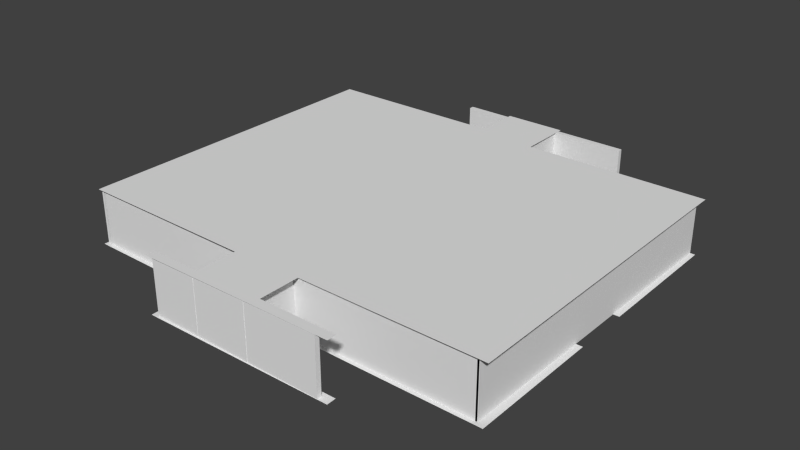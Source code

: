 # Source: 1-2.blend  (saved by Blender 2.76.0; exported with 4.5.12 LTS)
import bpy
from mathutils import Matrix  # noqa: F401  (used for matrix-valued properties, if any)

bpy.ops.wm.read_factory_settings(use_empty=True)
scene = bpy.context.scene
scene.name = 'Scene'

# ---- collections
col_collection_1 = bpy.data.collections.new('Collection 1'); scene.collection.children.link(col_collection_1)

# ---- world
world_world = bpy.data.worlds.new('World'); scene.world = world_world
world_world.color = (0.05088, 0.05088, 0.05088)
world_world.use_sun_shadow = False
world_world.sun_shadow_jitter_overblur = 0.0
world_world.cycles.sampling_method = 'MANUAL'
world_world.cycles.sample_map_resolution = 256

# ---- meshes
me_cube_017 = bpy.data.meshes.new('Cube.017')
me_cube_017.from_pydata([(-2.341, -4.487, -1.0), (-2.341, -4.487, -0.292), (-2.341, 0.2186, -1.0), (-2.341, 0.2186, -0.292), (1.0, -4.487, -1.0), (1.0, -4.487, -0.292), (1.0, 0.2186, -1.0), (1.0, 0.2186, -0.292)], [], [(1, 3, 2, 0), (3, 7, 6, 2), (7, 5, 4, 6), (5, 1, 0, 4), (0, 2, 6, 4), (5, 7, 3, 1)])
_uv = me_cube_017.uv_layers.new(name='UVMap')
_uv.uv.foreach_set('vector', [-2.834, -0.8086, 6.339, -0.8086, 6.339, 1.809, -2.834, 1.809, -2.834, -0.8086, 6.339, -0.8086, 6.339, 1.809, -2.834, 1.809, -2.834, -0.8086, 6.339, -0.8086, 6.339, 1.809, -2.834, 1.809, -2.834, -0.8086, 6.339, -0.8086, 6.339, 1.809, -2.834, 1.809, -2.834, -0.8086, 6.339, -0.8086, 6.339, 1.809, -2.834, 1.809, -2.834, -0.8086, 6.339, -0.8086, 6.339, 1.809, -2.834, 1.809])
me_cube_017.use_remesh_preserve_volume = False
me_cube_017.use_remesh_preserve_attributes = False
me_cube_017.use_mirror_vertex_groups = False
me_cube_017.update()
me_cube_002 = bpy.data.meshes.new('Cube.002')
me_cube_002.from_pydata([(-3.583, -14.54, -1.0), (-3.583, -14.54, 5.41), (-3.583, -8.358, -1.0), (-3.583, -8.358, 5.41), (-3.327, -14.54, -1.0), (-3.327, -14.54, 5.41), (-3.327, -8.358, -1.0), (-3.327, -8.358, 5.41)], [], [(1, 3, 2, 0), (3, 7, 6, 2), (7, 5, 4, 6), (5, 1, 0, 4), (0, 2, 6, 4), (5, 7, 3, 1)])
_uv = me_cube_002.uv_layers.new(name='UVMap')
_uv.uv.foreach_set('vector', [-0.9192, -0.9192, 1.919, -0.9192, 1.919, 1.919, -0.9192, 1.919, -0.9192, -0.9192, 1.919, -0.9192, 1.919, 1.919, -0.9192, 1.919, -0.9192, -0.9192, 1.919, -0.9192, 1.919, 1.919, -0.9192, 1.919, -0.9192, -0.9192, 1.919, -0.9192, 1.919, 1.919, -0.9192, 1.919, -0.9192, -0.9192, 1.919, -0.9192, 1.919, 1.919, -0.9192, 1.919, -0.9192, -0.9192, 1.919, -0.9192, 1.919, 1.919, -0.9192, 1.919])
me_cube_002.use_remesh_preserve_volume = False
me_cube_002.use_remesh_preserve_attributes = False
me_cube_002.use_mirror_vertex_groups = False
me_cube_002.update()
me_plane = bpy.data.meshes.new('Plane')
me_plane.from_pydata([(-0.5151, -0.943, 7.541e-08), (0.6784, -0.9247, 6.86e-08), (-1.324, 1.377, 0.0), (-1.319, -0.6795, 0.0), (-0.5137, -0.9953, 0.0), (1.312, -0.6817, 0.0), (-0.5217, -0.6878, 4.435e-07), (0.6804, -0.9823, 0.0), (-0.2131, -0.6915, -2.569e-07), (-0.212, -0.9393, -1.073e-07), (0.6699, -0.68, 3.601e-07), (1.297, 1.332, 0.0), (0.1664, 1.667, 0.0), (0.2053, -0.6772, -3.722e-07), (0.2079, -0.9258, -1.781e-07), (-0.2113, 1.666, 0.0), (0.1694, 1.332, -1.426e-07), (-0.2019, 1.384, -3.72e-07), (-1.322, 0.4489, 0.0), (-1.321, 0.134, 0.0), (1.306, 0.1407, 0.0), (1.303, 0.4931, 0.0)], [], [(18, 21, 11, 16, 12, 15, 17, 2), (4, 7, 1, 14, 13, 10, 5, 20, 19, 3, 6, 8, 9, 0)])
_uv = me_plane.uv_layers.new(name='UVMap')
_uv.uv.foreach_set('vector', [-13.42, 1.841, 14.23, 2.307, 14.16, 11.15, 2.284, 11.15, 2.253, 14.67, -1.726, 14.66, -1.627, 11.69, -13.45, 11.62, -4.911, -13.37, 7.667, -13.23, 7.646, -12.63, 2.69, -12.64, 2.663, -10.02, 7.557, -10.05, 14.32, -10.07, 14.26, -1.405, -13.41, -1.475, -13.39, -10.04, -4.996, -10.13, -1.745, -10.17, -1.733, -12.78, -4.926, -12.82])
me_plane.use_remesh_preserve_volume = False
me_plane.use_remesh_preserve_attributes = False
me_plane.use_mirror_vertex_groups = False
me_plane.update()
me_cube_003 = bpy.data.meshes.new('Cube.003')
me_cube_003.from_pydata([(-3.583, -14.54, -1.0), (-3.583, -14.54, 5.41), (-3.583, -8.358, -1.0), (-3.583, -8.358, 5.41), (-3.327, -14.54, -1.0), (-3.327, -14.54, 5.41), (-3.327, -8.358, -1.0), (-3.327, -8.358, 5.41)], [], [(1, 3, 2, 0), (3, 7, 6, 2), (7, 5, 4, 6), (5, 1, 0, 4), (0, 2, 6, 4), (5, 7, 3, 1)])
_uv = me_cube_003.uv_layers.new(name='UVMap')
_uv.uv.foreach_set('vector', [-0.9192, -0.9192, 1.919, -0.9192, 1.919, 1.919, -0.9192, 1.919, -0.9192, -0.9192, 1.919, -0.9192, 1.919, 1.919, -0.9192, 1.919, -0.9192, -0.9192, 1.919, -0.9192, 1.919, 1.919, -0.9192, 1.919, -0.9192, -0.9192, 1.919, -0.9192, 1.919, 1.919, -0.9192, 1.919, -0.9192, -0.9192, 1.919, -0.9192, 1.919, 1.919, -0.9192, 1.919, -0.9192, -0.9192, 1.919, -0.9192, 1.919, 1.919, -0.9192, 1.919])
me_cube_003.use_remesh_preserve_volume = False
me_cube_003.use_remesh_preserve_attributes = False
me_cube_003.use_mirror_vertex_groups = False
me_cube_003.update()
me_cube_004 = bpy.data.meshes.new('Cube.004')
me_cube_004.from_pydata([(-3.583, -14.54, -1.0), (-3.583, -14.54, 5.41), (-3.583, 22.74, -1.0), (-3.583, 22.74, 5.41), (-3.327, -14.54, -1.0), (-3.327, -14.54, 5.41), (-3.327, 22.74, -1.0), (-3.327, 22.74, 5.41)], [], [(1, 3, 2, 0), (3, 7, 6, 2), (7, 5, 4, 6), (5, 1, 0, 4), (0, 2, 6, 4), (5, 7, 3, 1)])
_uv = me_cube_004.uv_layers.new(name='UVMap')
_uv.uv.foreach_set('vector', [-3.357, -0.9647, 6.838, -0.9647, 6.838, 1.965, -3.357, 1.965, -3.357, -0.9647, 6.838, -0.9647, 6.838, 1.965, -3.357, 1.965, -3.357, -0.9647, 6.838, -0.9647, 6.838, 1.965, -3.357, 1.965, -3.357, -0.9647, 6.838, -0.9647, 6.838, 1.965, -3.357, 1.965, -3.357, -0.9647, 6.838, -0.9647, 6.838, 1.965, -3.357, 1.965, -3.357, -0.9647, 6.838, -0.9647, 6.838, 1.965, -3.357, 1.965])
me_cube_004.use_remesh_preserve_volume = False
me_cube_004.use_remesh_preserve_attributes = False
me_cube_004.use_mirror_vertex_groups = False
me_cube_004.update()
me_cube_007 = bpy.data.meshes.new('Cube.007')
me_cube_007.from_pydata([(-3.583, -14.54, -1.0), (-3.583, -14.54, 5.41), (-3.583, 22.74, -1.0), (-3.583, 22.74, 5.41), (-3.327, -14.54, -1.0), (-3.327, -14.54, 5.41), (-3.327, 22.74, -1.0), (-3.327, 22.74, 5.41)], [], [(1, 3, 2, 0), (3, 7, 6, 2), (7, 5, 4, 6), (5, 1, 0, 4), (0, 2, 6, 4), (5, 7, 3, 1)])
_uv = me_cube_007.uv_layers.new(name='UVMap')
_uv.uv.foreach_set('vector', [-3.357, -0.9647, 6.838, -0.9647, 6.838, 1.965, -3.357, 1.965, -3.357, -0.9647, 6.838, -0.9647, 6.838, 1.965, -3.357, 1.965, -3.357, -0.9647, 6.838, -0.9647, 6.838, 1.965, -3.357, 1.965, -3.357, -0.9647, 6.838, -0.9647, 6.838, 1.965, -3.357, 1.965, -3.357, -0.9647, 6.838, -0.9647, 6.838, 1.965, -3.357, 1.965, -3.357, -0.9647, 6.838, -0.9647, 6.838, 1.965, -3.357, 1.965])
me_cube_007.use_remesh_preserve_volume = False
me_cube_007.use_remesh_preserve_attributes = False
me_cube_007.use_mirror_vertex_groups = False
me_cube_007.update()
me_cube_008 = bpy.data.meshes.new('Cube.008')
me_cube_008.from_pydata([(-13.61, -14.54, -1.0), (-13.61, -14.54, 5.41), (-13.61, -14.0, -1.0), (-13.61, -14.0, 5.41), (6.901, -14.54, -1.0), (6.901, -14.54, 5.41), (6.901, -14.0, -1.0), (6.901, -14.0, 5.41)], [], [(1, 3, 2, 0), (3, 7, 6, 2), (7, 5, 4, 6), (5, 1, 0, 4), (0, 2, 6, 4), (5, 7, 3, 1)])
_uv = me_cube_008.uv_layers.new(name='UVMap')
_uv.uv.foreach_set('vector', [-3.357, -0.9647, 6.838, -0.9647, 6.838, 1.965, -3.357, 1.965, -3.357, -0.9647, 6.838, -0.9647, 6.838, 1.965, -3.357, 1.965, -3.357, -0.9647, 6.838, -0.9647, 6.838, 1.965, -3.357, 1.965, -3.357, -0.9647, 6.838, -0.9647, 6.838, 1.965, -3.357, 1.965, -3.357, -0.9647, 6.838, -0.9647, 6.838, 1.965, -3.357, 1.965, -3.357, -0.9647, 6.838, -0.9647, 6.838, 1.965, -3.357, 1.965])
me_cube_008.use_remesh_preserve_volume = False
me_cube_008.use_remesh_preserve_attributes = False
me_cube_008.use_mirror_vertex_groups = False
me_cube_008.update()
me_cube_009 = bpy.data.meshes.new('Cube.009')
me_cube_009.from_pydata([(-13.61, -14.54, -1.0), (-13.61, -14.54, 5.41), (-13.61, -14.0, -1.0), (-13.61, -14.0, 5.41), (6.901, -14.54, -1.0), (6.901, -14.54, 5.41), (6.901, -14.0, -1.0), (6.901, -14.0, 5.41)], [], [(1, 3, 2, 0), (3, 7, 6, 2), (7, 5, 4, 6), (5, 1, 0, 4), (0, 2, 6, 4), (5, 7, 3, 1)])
_uv = me_cube_009.uv_layers.new(name='UVMap')
_uv.uv.foreach_set('vector', [-3.357, -0.9647, 6.838, -0.9647, 6.838, 1.965, -3.357, 1.965, -3.357, -0.9647, 6.838, -0.9647, 6.838, 1.965, -3.357, 1.965, -3.357, -0.9647, 6.838, -0.9647, 6.838, 1.965, -3.357, 1.965, -3.357, -0.9647, 6.838, -0.9647, 6.838, 1.965, -3.357, 1.965, -3.357, -0.9647, 6.838, -0.9647, 6.838, 1.965, -3.357, 1.965, -3.357, -0.9647, 6.838, -0.9647, 6.838, 1.965, -3.357, 1.965])
me_cube_009.use_remesh_preserve_volume = False
me_cube_009.use_remesh_preserve_attributes = False
me_cube_009.use_mirror_vertex_groups = False
me_cube_009.update()
me_cube_010 = bpy.data.meshes.new('Cube.010')
me_cube_010.from_pydata([(-13.61, -14.54, -1.0), (-13.61, -14.54, 5.41), (-13.61, -14.0, -1.0), (-13.61, -14.0, 5.41), (6.901, -14.54, -1.0), (6.901, -14.54, 5.41), (6.901, -14.0, -1.0), (6.901, -14.0, 5.41)], [], [(1, 3, 2, 0), (3, 7, 6, 2), (7, 5, 4, 6), (5, 1, 0, 4), (0, 2, 6, 4), (5, 7, 3, 1)])
_uv = me_cube_010.uv_layers.new(name='UVMap')
_uv.uv.foreach_set('vector', [-3.357, -0.9647, 6.838, -0.9647, 6.838, 1.965, -3.357, 1.965, -3.357, -0.9647, 6.838, -0.9647, 6.838, 1.965, -3.357, 1.965, -3.357, -0.9647, 6.838, -0.9647, 6.838, 1.965, -3.357, 1.965, -3.357, -0.9647, 6.838, -0.9647, 6.838, 1.965, -3.357, 1.965, -3.357, -0.9647, 6.838, -0.9647, 6.838, 1.965, -3.357, 1.965, -3.357, -0.9647, 6.838, -0.9647, 6.838, 1.965, -3.357, 1.965])
me_cube_010.use_remesh_preserve_volume = False
me_cube_010.use_remesh_preserve_attributes = False
me_cube_010.use_mirror_vertex_groups = False
me_cube_010.update()
me_cube_011 = bpy.data.meshes.new('Cube.011')
me_cube_011.from_pydata([(-13.61, -14.54, -1.0), (-13.61, -14.54, 5.41), (-13.61, -14.0, -1.0), (-13.61, -14.0, 5.41), (6.901, -14.54, -1.0), (6.901, -14.54, 5.41), (6.901, -14.0, -1.0), (6.901, -14.0, 5.41)], [], [(1, 3, 2, 0), (3, 7, 6, 2), (7, 5, 4, 6), (5, 1, 0, 4), (0, 2, 6, 4), (5, 7, 3, 1)])
_uv = me_cube_011.uv_layers.new(name='UVMap')
_uv.uv.foreach_set('vector', [-3.357, -0.9647, 6.838, -0.9647, 6.838, 1.965, -3.357, 1.965, -3.357, -0.9647, 6.838, -0.9647, 6.838, 1.965, -3.357, 1.965, -3.357, -0.9647, 6.838, -0.9647, 6.838, 1.965, -3.357, 1.965, -3.357, -0.9647, 6.838, -0.9647, 6.838, 1.965, -3.357, 1.965, -3.357, -0.9647, 6.838, -0.9647, 6.838, 1.965, -3.357, 1.965, -3.357, -0.9647, 6.838, -0.9647, 6.838, 1.965, -3.357, 1.965])
me_cube_011.use_remesh_preserve_volume = False
me_cube_011.use_remesh_preserve_attributes = False
me_cube_011.use_mirror_vertex_groups = False
me_cube_011.update()
me_cube_012 = bpy.data.meshes.new('Cube.012')
me_cube_012.from_pydata([(-3.583, -14.54, -1.0), (-3.583, -14.54, 5.41), (-3.583, -8.358, -1.0), (-3.583, -8.358, 5.41), (-3.327, -14.54, -1.0), (-3.327, -14.54, 5.41), (-3.327, -8.358, -1.0), (-3.327, -8.358, 5.41)], [], [(1, 3, 2, 0), (3, 7, 6, 2), (7, 5, 4, 6), (5, 1, 0, 4), (0, 2, 6, 4), (5, 7, 3, 1)])
_uv = me_cube_012.uv_layers.new(name='UVMap')
_uv.uv.foreach_set('vector', [-0.9192, -0.9192, 1.919, -0.9192, 1.919, 1.919, -0.9192, 1.919, -0.9192, -0.9192, 1.919, -0.9192, 1.919, 1.919, -0.9192, 1.919, -0.9192, -0.9192, 1.919, -0.9192, 1.919, 1.919, -0.9192, 1.919, -0.9192, -0.9192, 1.919, -0.9192, 1.919, 1.919, -0.9192, 1.919, -0.9192, -0.9192, 1.919, -0.9192, 1.919, 1.919, -0.9192, 1.919, -0.9192, -0.9192, 1.919, -0.9192, 1.919, 1.919, -0.9192, 1.919])
me_cube_012.use_remesh_preserve_volume = False
me_cube_012.use_remesh_preserve_attributes = False
me_cube_012.use_mirror_vertex_groups = False
me_cube_012.update()
me_cube_013 = bpy.data.meshes.new('Cube.013')
me_cube_013.from_pydata([(-3.583, -14.54, -1.0), (-3.583, -14.54, 5.41), (-3.583, -8.358, -1.0), (-3.583, -8.358, 5.41), (-3.327, -14.54, -1.0), (-3.327, -14.54, 5.41), (-3.327, -8.358, -1.0), (-3.327, -8.358, 5.41)], [], [(1, 3, 2, 0), (3, 7, 6, 2), (7, 5, 4, 6), (5, 1, 0, 4), (0, 2, 6, 4), (5, 7, 3, 1)])
_uv = me_cube_013.uv_layers.new(name='UVMap')
_uv.uv.foreach_set('vector', [-0.9192, -0.9192, 1.919, -0.9192, 1.919, 1.919, -0.9192, 1.919, -0.9192, -0.9192, 1.919, -0.9192, 1.919, 1.919, -0.9192, 1.919, -0.9192, -0.9192, 1.919, -0.9192, 1.919, 1.919, -0.9192, 1.919, -0.9192, -0.9192, 1.919, -0.9192, 1.919, 1.919, -0.9192, 1.919, -0.9192, -0.9192, 1.919, -0.9192, 1.919, 1.919, -0.9192, 1.919, -0.9192, -0.9192, 1.919, -0.9192, 1.919, 1.919, -0.9192, 1.919])
me_cube_013.use_remesh_preserve_volume = False
me_cube_013.use_remesh_preserve_attributes = False
me_cube_013.use_mirror_vertex_groups = False
me_cube_013.update()
me_cube_014 = bpy.data.meshes.new('Cube.014')
me_cube_014.from_pydata([(-13.61, -14.54, -1.0), (-13.61, -14.54, 5.41), (-13.61, -14.0, -1.0), (-13.61, -14.0, 5.41), (6.901, -14.54, -1.0), (6.901, -14.54, 5.41), (6.901, -14.0, -1.0), (6.901, -14.0, 5.41)], [], [(1, 3, 2, 0), (3, 7, 6, 2), (7, 5, 4, 6), (5, 1, 0, 4), (0, 2, 6, 4), (5, 7, 3, 1)])
_uv = me_cube_014.uv_layers.new(name='UVMap')
_uv.uv.foreach_set('vector', [-3.357, -0.9647, 6.838, -0.9647, 6.838, 1.965, -3.357, 1.965, -3.357, -0.9647, 6.838, -0.9647, 6.838, 1.965, -3.357, 1.965, -3.357, -0.9647, 6.838, -0.9647, 6.838, 1.965, -3.357, 1.965, -3.357, -0.9647, 6.838, -0.9647, 6.838, 1.965, -3.357, 1.965, -3.357, -0.9647, 6.838, -0.9647, 6.838, 1.965, -3.357, 1.965, -3.357, -0.9647, 6.838, -0.9647, 6.838, 1.965, -3.357, 1.965])
me_cube_014.use_remesh_preserve_volume = False
me_cube_014.use_remesh_preserve_attributes = False
me_cube_014.use_mirror_vertex_groups = False
me_cube_014.update()
me_cube_015 = bpy.data.meshes.new('Cube.015')
me_cube_015.from_pydata([(-13.61, -14.54, -1.0), (-13.61, -14.54, 5.41), (-13.61, -14.0, -1.0), (-13.61, -14.0, 5.41), (6.901, -14.54, -1.0), (6.901, -14.54, 5.41), (6.901, -14.0, -1.0), (6.901, -14.0, 5.41)], [], [(1, 3, 2, 0), (3, 7, 6, 2), (7, 5, 4, 6), (5, 1, 0, 4), (0, 2, 6, 4), (5, 7, 3, 1)])
_uv = me_cube_015.uv_layers.new(name='UVMap')
_uv.uv.foreach_set('vector', [-3.357, -0.9647, 6.838, -0.9647, 6.838, 1.965, -3.357, 1.965, -3.357, -0.9647, 6.838, -0.9647, 6.838, 1.965, -3.357, 1.965, -3.357, -0.9647, 6.838, -0.9647, 6.838, 1.965, -3.357, 1.965, -3.357, -0.9647, 6.838, -0.9647, 6.838, 1.965, -3.357, 1.965, -3.357, -0.9647, 6.838, -0.9647, 6.838, 1.965, -3.357, 1.965, -3.357, -0.9647, 6.838, -0.9647, 6.838, 1.965, -3.357, 1.965])
me_cube_015.use_remesh_preserve_volume = False
me_cube_015.use_remesh_preserve_attributes = False
me_cube_015.use_mirror_vertex_groups = False
me_cube_015.update()
me_plane_001 = bpy.data.meshes.new('Plane.001')
me_plane_001.from_pydata([(-0.5151, -0.943, 7.541e-08), (0.6784, -0.9247, 6.86e-08), (-1.324, 1.377, 0.0), (-1.319, -0.6795, 0.0), (-0.5137, -0.9953, 0.0), (1.312, -0.6817, 0.0), (-0.5217, -0.6878, 4.435e-07), (0.6804, -0.9823, 0.0), (-0.2131, -0.6915, -2.569e-07), (-0.212, -0.9393, -1.073e-07), (0.6699, -0.68, 3.601e-07), (1.297, 1.332, 0.0), (0.1664, 1.667, 0.0), (0.2053, -0.6772, -3.722e-07), (0.2079, -0.9258, -1.781e-07), (-0.2113, 1.666, 0.0), (0.1694, 1.332, -1.426e-07), (-0.2019, 1.384, -3.72e-07)], [], [(4, 7, 1, 14, 13, 10, 5, 11, 16, 12, 15, 17, 2, 3, 6, 8, 9, 0)])
_uv = me_plane_001.uv_layers.new(name='UVMap')
_uv.uv.foreach_set('vector', [-4.911, -13.37, 7.667, -13.23, 7.646, -12.63, 2.69, -12.64, 2.663, -10.02, 7.557, -10.05, 14.32, -10.07, 14.16, 11.15, 2.284, 11.15, 2.253, 14.67, -1.726, 14.66, -1.627, 11.69, -13.45, 11.62, -13.39, -10.04, -4.996, -10.13, -1.745, -10.17, -1.733, -12.78, -4.926, -12.82])
me_plane_001.use_remesh_preserve_volume = False
me_plane_001.use_remesh_preserve_attributes = False
me_plane_001.use_mirror_vertex_groups = False
me_plane_001.update()
me_cube_006 = bpy.data.meshes.new('Cube.006')
me_cube_006.from_pydata([(-2.341, 1.284, -1.723), (-2.341, 1.284, -1.015), (-2.341, 2.197, -1.0), (-2.341, 2.197, -0.292), (1.0, 1.284, -1.723), (1.0, 1.284, -1.015), (1.0, 2.197, -1.0), (1.0, 2.197, -0.292)], [], [(1, 3, 2, 0), (3, 7, 6, 2), (7, 5, 4, 6), (5, 1, 0, 4), (0, 2, 6, 4), (5, 7, 3, 1)])
_uv = me_cube_006.uv_layers.new(name='UVMap')
_uv.uv.foreach_set('vector', [-0.4453, -0.77, 1.024, -0.77, 1.024, 1.77, -0.4453, 1.77, -0.4453, -0.77, 1.024, -0.77, 1.024, 1.77, -0.4453, 1.77, -0.4453, -0.77, 1.024, -0.77, 1.024, 1.77, -0.4453, 1.77, -0.4453, -0.77, 1.024, -0.77, 1.024, 1.77, -0.4453, 1.77, -0.4453, -0.77, 1.024, -0.77, 1.024, 1.77, -0.4453, 1.77, -0.4453, -0.77, 1.024, -0.77, 1.024, 1.77, -0.4453, 1.77])
me_cube_006.use_remesh_preserve_volume = False
me_cube_006.use_remesh_preserve_attributes = False
me_cube_006.use_mirror_vertex_groups = False
me_cube_006.update()
me_cube_016 = bpy.data.meshes.new('Cube.016')
me_cube_016.from_pydata([(-2.341, 9.686, -2.017), (-2.341, 9.686, -1.309), (-2.341, 10.6, -2.597), (-2.341, 10.6, -2.032), (1.0, 9.686, -2.017), (1.0, 9.686, -1.309), (1.0, 10.6, -2.597), (1.0, 10.6, -2.032)], [], [(1, 3, 2, 0), (3, 7, 6, 2), (7, 5, 4, 6), (5, 1, 0, 4), (0, 2, 6, 4), (5, 7, 3, 1)])
_uv = me_cube_016.uv_layers.new(name='UVMap')
_uv.uv.foreach_set('vector', [-0.4453, -0.77, 1.024, -0.77, 1.024, 1.77, -0.4453, 1.77, -0.4453, -0.77, 1.024, -0.77, 1.024, 1.77, -0.4453, 1.77, -0.4453, -0.77, 1.024, -0.77, 1.024, 1.77, -0.4453, 1.77, -0.4453, -0.77, 1.024, -0.77, 1.024, 1.77, -0.4453, 1.77, -0.4453, -0.77, 1.024, -0.77, 1.024, 1.77, -0.4453, 1.77, -0.4453, -0.77, 1.024, -0.77, 1.024, 1.77, -0.4453, 1.77])
me_cube_016.use_remesh_preserve_volume = False
me_cube_016.use_remesh_preserve_attributes = False
me_cube_016.use_mirror_vertex_groups = False
me_cube_016.update()

# ---- objects
ob_cube_012 = bpy.data.objects.new('Cube.012', me_cube_017)
ob_cube = bpy.data.objects.new('Cube', me_cube_002)
ob_plane = bpy.data.objects.new('Plane', me_plane)
ob_cube_001 = bpy.data.objects.new('Cube.001', me_cube_003)
ob_cube_002 = bpy.data.objects.new('Cube.002', me_cube_004)
ob_cube_003 = bpy.data.objects.new('Cube.003', me_cube_007)
ob_cube_004 = bpy.data.objects.new('Cube.004', me_cube_008)
ob_cube_005 = bpy.data.objects.new('Cube.005', me_cube_009)
ob_cube_006 = bpy.data.objects.new('Cube.006', me_cube_010)
ob_cube_007 = bpy.data.objects.new('Cube.007', me_cube_011)
ob_cube_008 = bpy.data.objects.new('Cube.008', me_cube_012)
ob_cube_009 = bpy.data.objects.new('Cube.009', me_cube_013)
ob_cube_010 = bpy.data.objects.new('Cube.010', me_cube_014)
ob_cube_011 = bpy.data.objects.new('Cube.011', me_cube_015)
ob_plane_001 = bpy.data.objects.new('Plane.001', me_plane_001)
ob_cube_013 = bpy.data.objects.new('Cube.013', me_cube_006)
ob_cube_014 = bpy.data.objects.new('Cube.014', me_cube_016)

# ---- transforms, parenting, visibility, modifiers, constraints
ob_cube_012.location = (0.6341, 7.981, 1.022)
ob_cube_012.lineart.crease_threshold = 0.0
ob_cube.location = (0.01942, -3.74, 1.042)
ob_cube.lineart.crease_threshold = 0.0
ob_plane.location = (0.01942, 0.1487, 0.04103)
ob_plane.scale = (18.74, 18.74, 18.74)
ob_plane.lineart.crease_threshold = 0.0
ob_cube_001.location = (6.522, -3.74, 1.042)
ob_cube_001.lineart.crease_threshold = 0.0
ob_cube_002.location = (-20.9, 2.386, 1.042)
ob_cube_002.lineart.crease_threshold = 0.0
ob_cube_003.location = (27.08, 2.386, 1.042)
ob_cube_003.lineart.crease_threshold = 0.0
ob_cube_004.location = (16.8, 2.386, 1.042)
ob_cube_004.lineart.crease_threshold = 0.0
ob_cube_005.location = (-10.35, 2.386, 1.042)
ob_cube_005.lineart.crease_threshold = 0.0
ob_cube_006.location = (16.8, 38.94, 1.042)
ob_cube_006.lineart.crease_threshold = 0.0
ob_cube_007.location = (-10.35, 39.66, 1.042)
ob_cube_007.lineart.crease_threshold = 0.0
ob_cube_008.location = (0.01942, 39.4, 1.042)
ob_cube_008.lineart.crease_threshold = 0.0
ob_cube_009.location = (6.522, 39.4, 1.042)
ob_cube_009.lineart.crease_threshold = 0.0
ob_cube_010.location = (4.727, -3.707, 1.042)
ob_cube_010.lineart.crease_threshold = 0.0
ob_cube_011.location = (4.727, 45.02, 1.042)
ob_cube_011.lineart.crease_threshold = 0.0
ob_plane_001.location = (0.3107, 0.1487, 6.481)
ob_plane_001.scale = (18.74, 18.74, 18.74)
ob_plane_001.lineart.crease_threshold = 0.0
ob_cube_013.location = (0.6341, 1.37, 1.022)
ob_cube_013.lineart.crease_threshold = 0.0
ob_cube_014.location = (0.6341, -1.505, 2.037)
ob_cube_014.lineart.crease_threshold = 0.0

# ---- collection membership
col_collection_1.objects.link(ob_cube_012)
col_collection_1.objects.link(ob_cube)
col_collection_1.objects.link(ob_plane)
col_collection_1.objects.link(ob_cube_001)
col_collection_1.objects.link(ob_cube_002)
col_collection_1.objects.link(ob_cube_003)
col_collection_1.objects.link(ob_cube_004)
col_collection_1.objects.link(ob_cube_005)
col_collection_1.objects.link(ob_cube_006)
col_collection_1.objects.link(ob_cube_007)
col_collection_1.objects.link(ob_cube_008)
col_collection_1.objects.link(ob_cube_009)
col_collection_1.objects.link(ob_cube_010)
col_collection_1.objects.link(ob_cube_011)
col_collection_1.objects.link(ob_plane_001)
col_collection_1.objects.link(ob_cube_013)
col_collection_1.objects.link(ob_cube_014)

# ---- scene / render settings (as saved in the file)
scene.frame_start = 1; scene.frame_end = 250; scene.frame_set(1)
scene.render.engine = 'BLENDER_EEVEE_NEXT'
scene.render.resolution_percentage = 50
scene.render.dither_intensity = 0.0
scene.cycles.use_denoising = False
scene.cycles.samples = 10
scene.cycles.sampling_pattern = 'TABULATED_SOBOL'
scene.cycles.light_sampling_threshold = 0.0
scene.cycles.use_adaptive_sampling = False
scene.cycles.use_light_tree = False
scene.cycles.blur_glossy = 0.0
scene.cycles.pixel_filter_type = 'GAUSSIAN'
scene.cycles.sample_clamp_indirect = 0.0
scene.view_settings.view_transform = 'Standard'
bpy.context.view_layer.update()

# ---- added for rendering (the .blend has no active camera and no usable light): camera, sun
cam_auto = bpy.data.cameras.new('AutoCamera')
cam_auto.lens = 50.0
cam_auto.sensor_width = 36.0
cam_auto.clip_end = 1149.61
ob_auto_camera = bpy.data.objects.new('AutoCamera', cam_auto)
scene.collection.objects.link(ob_auto_camera)
ob_auto_camera.location = (65.5621, -72.1606, 55.2937)
ob_auto_camera.rotation_euler = (1.09748, -7.21219e-08, 0.694738)
scene.camera = ob_auto_camera
light_auto_sun = bpy.data.lights.new('AutoSun', 'SUN')
light_auto_sun.energy = 3.0
light_auto_sun.angle = 0.0523599
ob_auto_sun = bpy.data.objects.new('AutoSun', light_auto_sun)
scene.collection.objects.link(ob_auto_sun)
ob_auto_sun.rotation_euler = (0.872665, 0.174533, 0.523599)
bpy.context.view_layer.update()
